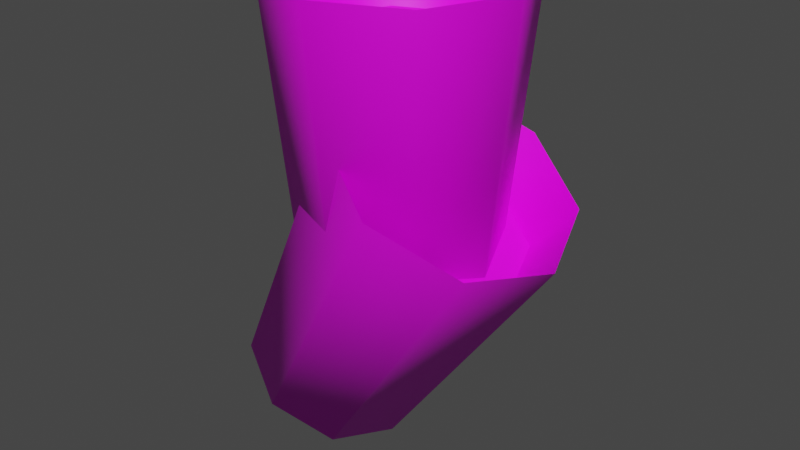 # Source: sula.blend  (saved by Blender 2.83.19; exported with 4.5.12 LTS)
import bpy
from mathutils import Matrix  # noqa: F401  (used for matrix-valued properties, if any)

bpy.ops.wm.read_factory_settings(use_empty=True)
scene = bpy.context.scene
scene.name = 'Scene'

# ---- images (referenced by path relative to the original .blend; pixels are not part of the script)
import os
ASSET_DIR = os.environ.get("B2B_ASSET_DIR", "")  # directory of the original .blend (textures are referenced by path, not embedded)
HERE = os.path.dirname(os.path.abspath(__file__))  # packed textures are extracted next to this script under _unpacked/

def load_image(name, relpath, width, height, colorspace="sRGB"):
    """Load a texture the original file referenced (path relative to the .blend, or extracted next to this script)."""
    p = next((c for c in (os.path.join(HERE, relpath), os.path.join(ASSET_DIR, relpath)) if relpath and os.path.exists(c)), "")
    if p:
        img = bpy.data.images.load(p, check_existing=True)
        img.name = name
    else:  # same state as the original file: an image datablock whose file is absent (Cycles renders it pink)
        img = bpy.data.images.new(name, width, height)
        img.source = "FILE"
        img.filepath = "//" + (relpath or name)
    img.colorspace_settings.name = colorspace
    return img
img_sula_png = load_image('sula.png', 'sula.png', 1024, 1024, 'sRGB')
img_sula_png_001 = load_image('sula.png.001', 'sula.png', 1024, 1024, 'sRGB')

# ---- materials (node trees are filled in below, after node groups)
mat_pickup_sula = bpy.data.materials.new('pickup/sula')
mat_pickup_sula.use_transparent_shadow = False
mat_pickup_sula_001 = bpy.data.materials.new('pickup/sula.001')
mat_pickup_sula_001.use_transparent_shadow = False

# ---- material node trees
mat_pickup_sula.use_nodes = True; mat_pickup_sula.node_tree.nodes.clear()
_N = mat_pickup_sula.node_tree.nodes; _L = mat_pickup_sula.node_tree.links
n0 = _N.new('ShaderNodeBsdfPrincipled'); n0.name = 'Principled BSDF'; n0.location = (10, 300)
n0.distribution = 'GGX'
n0.subsurface_method = 'BURLEY'
n0.inputs[3].default_value = 1.45
n0.inputs[27].default_value = (0.0, 0.0, 0.0, 1.0)
n0.inputs[28].default_value = 1.0
n1 = _N.new('ShaderNodeOutputMaterial'); n1.name = 'Material Output'; n1.location = (300, 300)
n2 = _N.new('ShaderNodeTexImage'); n2.name = 'Image Texture'; n2.location = (-280, 280)
n2.image = img_sula_png
_L.new(n0.outputs[0], n1.inputs[0])
_L.new(n2.outputs[0], n0.inputs[0])
n1.is_active_output = True
mat_pickup_sula_001.use_nodes = True; mat_pickup_sula_001.node_tree.nodes.clear()
_N = mat_pickup_sula_001.node_tree.nodes; _L = mat_pickup_sula_001.node_tree.links
n0 = _N.new('ShaderNodeBsdfPrincipled'); n0.name = 'Principled BSDF'; n0.location = (10, 300)
n0.distribution = 'GGX'
n0.subsurface_method = 'BURLEY'
n0.inputs[3].default_value = 1.45
n0.inputs[27].default_value = (0.0, 0.0, 0.0, 1.0)
n0.inputs[28].default_value = 1.0
n1 = _N.new('ShaderNodeOutputMaterial'); n1.name = 'Material Output'; n1.location = (300, 300)
n2 = _N.new('ShaderNodeTexImage'); n2.name = 'Image Texture'; n2.location = (-280, 280)
n2.image = img_sula_png_001
_L.new(n0.outputs[0], n1.inputs[0])
_L.new(n2.outputs[0], n0.inputs[0])
n1.is_active_output = True

# ---- world
world_world = bpy.data.worlds.new('World'); scene.world = world_world
world_world.use_nodes = True; world_world.node_tree.nodes.clear()
_N = world_world.node_tree.nodes; _L = world_world.node_tree.links
n0 = _N.new('ShaderNodeOutputWorld'); n0.name = 'World Output'; n0.location = (300, 300)
n1 = _N.new('ShaderNodeBackground'); n1.name = 'Background'; n1.location = (10, 300)
n1.inputs[0].default_value = (0.05088, 0.05088, 0.05088, 1.0)
_L.new(n1.outputs[0], n0.inputs[0])
n0.is_active_output = True
world_world.color = (0.05088, 0.05088, 0.05088)
world_world.use_sun_shadow = False
world_world.sun_shadow_jitter_overblur = 0.0

# ---- meshes
me_circle = bpy.data.meshes.new('Circle')
me_circle.from_pydata([(1.397e-09, 0.15, 0.0), (-0.1061, 0.1061, 0.0), (-0.15, -6.091e-09, 0.0), (-0.1061, -0.1061, 0.0), (1.451e-08, -0.15, 0.0), (0.1061, -0.1061, 0.0), (0.15, 2.254e-09, 0.0), (0.1061, 0.1061, 0.0), (-9.653e-10, 0.1701, 0.4), (-0.1203, 0.1203, 0.4), (-0.1701, -7.777e-09, 0.4), (-0.1203, -0.1203, 0.4), (1.459e-08, -0.1701, 0.4), (0.1203, -0.1203, 0.4), (0.1701, 2.385e-09, 0.4), (0.1203, 0.1203, 0.4), (-0.1414, 0.1414, 0.5), (0.0, 0.2, 0.5), (-0.2, -8.742e-09, 0.5), (-0.1414, -0.1414, 0.5), (1.748e-08, -0.2, 0.5), (0.1414, -0.1414, 0.5), (0.2, 2.385e-09, 0.5), (0.1414, 0.1414, 0.5)], [], [(0, 17, 23, 7), (6, 22, 21, 5), (4, 20, 19, 3), (2, 18, 16, 1), (7, 23, 22, 6), (5, 21, 20, 4), (3, 19, 18, 2), (1, 16, 17, 0), (9, 10, 11, 12, 13, 14, 15, 8), (1, 0, 7, 6, 5, 4, 3, 2), (8, 17, 16, 9), (9, 16, 18, 10), (10, 18, 19, 11), (11, 19, 20, 12), (12, 20, 21, 13), (13, 21, 22, 14), (14, 22, 23, 15), (15, 23, 17, 8)])
me_circle.polygons.foreach_set('use_smooth', [True] * 18)
_k = set([(8, 9), (8, 15), (9, 10), (10, 11), (11, 12), (12, 13), (13, 14), (14, 15), (16, 17), (16, 18), (17, 23), (18, 19), (19, 20), (20, 21), (21, 22), (22, 23)])
me_circle.attributes.new('sharp_edge', 'BOOLEAN', 'EDGE').data.foreach_set('value', [ (min(e.vertices), max(e.vertices)) in _k for e in me_circle.edges])
_uv = me_circle.uv_layers.new(name='UVMap')
_uv.uv.foreach_set('vector', [-0.04216, 0.5078, -0.04216, 0.01284, -0.3452, 0.01284, -0.3452, 0.5078, 1.776, 0.5078, 1.776, 0.01284, 1.473, 0.01284, 1.473, 0.5078, 1.17, 0.5078, 1.17, 0.01284, 0.867, 0.01284, 0.867, 0.5078, 0.564, 0.5078, 0.564, 0.01284, 0.2609, 0.01284, 0.2609, 0.5078, -0.3452, 0.5078, -0.3452, 0.01284, -0.6483, 0.01284, -0.6483, 0.5078, 1.473, 0.5078, 1.473, 0.01284, 1.17, 0.01284, 1.17, 0.5078, 0.867, 0.5078, 0.867, 0.01284, 0.564, 0.01284, 0.564, 0.5078, 0.2609, 0.5078, 0.2609, 0.01284, -0.04216, 0.01284, -0.04216, 0.5078, 0.6729, 0.5413, 0.3271, 0.5413, 0.08247, 0.6636, 0.08247, 0.8365, 0.3271, 0.9588, 0.6729, 0.9588, 0.9175, 0.8365, 0.9175, 0.6636, 0.08156, 0.6634, 0.08156, 0.8367, 0.3267, 0.9593, 0.6733, 0.9593, 0.9184, 0.8367, 0.9184, 0.6634, 0.6733, 0.5408, 0.3267, 0.5408, 0.05542, 0.42, 0.05542, 0.516, 0.3173, 0.516, 0.3173, 0.42, 0.3173, 0.42, 0.3173, 0.516, 0.5792, 0.516, 0.5792, 0.42, 0.5792, 0.42, 0.5792, 0.516, 0.841, 0.516, 0.841, 0.42, 0.841, 0.42, 0.841, 0.516, 1.103, 0.516, 1.103, 0.42, 1.103, 0.42, 1.103, 0.516, 1.365, 0.516, 1.365, 0.42, 1.365, 0.42, 1.365, 0.516, 1.627, 0.516, 1.627, 0.42, -0.4683, 0.42, -0.4683, 0.516, -0.2065, 0.516, -0.2065, 0.42, -0.2065, 0.42, -0.2065, 0.516, 0.05542, 0.516, 0.05542, 0.42])
_uv.active_render = True
_uv = me_circle.uv_layers.new(name='LightMap')
_uv.uv.foreach_set('vector', [-0.04216, 0.5078, -0.04216, 0.01284, -0.3452, 0.01284, -0.3452, 0.5078, 1.776, 0.5078, 1.776, 0.01284, 1.473, 0.01284, 1.473, 0.5078, 1.17, 0.5078, 1.17, 0.01284, 0.867, 0.01284, 0.867, 0.5078, 0.564, 0.5078, 0.564, 0.01284, 0.2609, 0.01284, 0.2609, 0.5078, -0.3452, 0.5078, -0.3452, 0.01284, -0.6483, 0.01284, -0.6483, 0.5078, 1.473, 0.5078, 1.473, 0.01284, 1.17, 0.01284, 1.17, 0.5078, 0.867, 0.5078, 0.867, 0.01284, 0.564, 0.01284, 0.564, 0.5078, 0.2609, 0.5078, 0.2609, 0.01284, -0.04216, 0.01284, -0.04216, 0.5078, 0.6729, 0.5413, 0.3271, 0.5413, 0.08247, 0.6636, 0.08247, 0.8365, 0.3271, 0.9588, 0.6729, 0.9588, 0.9175, 0.8365, 0.9175, 0.6636, 0.08156, 0.6634, 0.08156, 0.8367, 0.3267, 0.9593, 0.6733, 0.9593, 0.9184, 0.8367, 0.9184, 0.6634, 0.6733, 0.5408, 0.3267, 0.5408, 0.05542, 0.42, 0.05542, 0.516, 0.3173, 0.516, 0.3173, 0.42, 0.3173, 0.42, 0.3173, 0.516, 0.5792, 0.516, 0.5792, 0.42, 0.5792, 0.42, 0.5792, 0.516, 0.841, 0.516, 0.841, 0.42, 0.841, 0.42, 0.841, 0.516, 1.103, 0.516, 1.103, 0.42, 1.103, 0.42, 1.103, 0.516, 1.365, 0.516, 1.365, 0.42, 1.365, 0.42, 1.365, 0.516, 1.627, 0.516, 1.627, 0.42, -0.4683, 0.42, -0.4683, 0.516, -0.2065, 0.516, -0.2065, 0.42, -0.2065, 0.42, -0.2065, 0.516, 0.05542, 0.516, 0.05542, 0.42])
me_circle.materials.append(mat_pickup_sula)
me_circle.use_remesh_fix_poles = True
me_circle.use_remesh_preserve_attributes = False
me_circle.use_mirror_vertex_groups = False
me_circle.update()
me_circle_001 = bpy.data.meshes.new('Circle.001')
me_circle_001.from_pydata([(-0.15, 0.15, -0.2098), (-0.2419, 0.1061, -0.1568), (-0.2799, -2.157e-08, -0.1348), (-0.2419, -0.1061, -0.1568), (-0.15, -0.15, -0.2098), (-0.05814, -0.1061, -0.2628), (-0.0201, 6.931e-09, -0.2848), (-0.05814, 0.1061, -0.2628), (0.05, 0.1701, 0.1366), (-0.05415, 0.1203, 0.1967), (-0.09729, -1.74e-08, 0.2216), (-0.05415, -0.1203, 0.1967), (0.05, -0.1701, 0.1366), (0.1541, -0.1203, 0.07647), (0.1973, 1.561e-08, 0.05156), (0.1541, 0.1203, 0.07647), (-0.02247, 0.1414, 0.2939), (0.1, 0.2, 0.2232), (-0.07321, -1.858e-08, 0.3232), (-0.02247, -0.1414, 0.2939), (0.1, -0.2, 0.2232), (0.2225, -0.1414, 0.1525), (0.2732, 1.942e-08, 0.1232), (0.2225, 0.1414, 0.1525)], [], [(0, 17, 23, 7), (6, 22, 21, 5), (4, 20, 19, 3), (2, 18, 16, 1), (7, 23, 22, 6), (5, 21, 20, 4), (3, 19, 18, 2), (1, 16, 17, 0), (9, 10, 11, 12, 13, 14, 15, 8), (1, 0, 7, 6, 5, 4, 3, 2), (8, 17, 16, 9), (9, 16, 18, 10), (10, 18, 19, 11), (11, 19, 20, 12), (12, 20, 21, 13), (13, 21, 22, 14), (14, 22, 23, 15), (15, 23, 17, 8)])
me_circle_001.polygons.foreach_set('use_smooth', [True] * 18)
_k = set([(8, 9), (8, 15), (9, 10), (10, 11), (11, 12), (12, 13), (13, 14), (14, 15), (16, 17), (16, 18), (17, 23), (18, 19), (19, 20), (20, 21), (21, 22), (22, 23)])
me_circle_001.attributes.new('sharp_edge', 'BOOLEAN', 'EDGE').data.foreach_set('value', [ (min(e.vertices), max(e.vertices)) in _k for e in me_circle_001.edges])
_uv = me_circle_001.uv_layers.new(name='UVMap')
_uv.uv.foreach_set('vector', [-0.04216, 0.5078, -0.04216, 0.01284, -0.3452, 0.01284, -0.3452, 0.5078, 1.776, 0.5078, 1.776, 0.01284, 1.473, 0.01284, 1.473, 0.5078, 1.17, 0.5078, 1.17, 0.01284, 0.867, 0.01284, 0.867, 0.5078, 0.564, 0.5078, 0.564, 0.01284, 0.2609, 0.01284, 0.2609, 0.5078, -0.3452, 0.5078, -0.3452, 0.01284, -0.6483, 0.01284, -0.6483, 0.5078, 1.473, 0.5078, 1.473, 0.01284, 1.17, 0.01284, 1.17, 0.5078, 0.867, 0.5078, 0.867, 0.01284, 0.564, 0.01284, 0.564, 0.5078, 0.2609, 0.5078, 0.2609, 0.01284, -0.04216, 0.01284, -0.04216, 0.5078, 0.6729, 0.5413, 0.3271, 0.5413, 0.08247, 0.6636, 0.08247, 0.8365, 0.3271, 0.9588, 0.6729, 0.9588, 0.9175, 0.8365, 0.9175, 0.6636, 0.08156, 0.6634, 0.08156, 0.8367, 0.3267, 0.9593, 0.6733, 0.9593, 0.9184, 0.8367, 0.9184, 0.6634, 0.6733, 0.5408, 0.3267, 0.5408, 0.05542, 0.42, 0.05542, 0.516, 0.3173, 0.516, 0.3173, 0.42, 0.3173, 0.42, 0.3173, 0.516, 0.5792, 0.516, 0.5792, 0.42, 0.5792, 0.42, 0.5792, 0.516, 0.841, 0.516, 0.841, 0.42, 0.841, 0.42, 0.841, 0.516, 1.103, 0.516, 1.103, 0.42, 1.103, 0.42, 1.103, 0.516, 1.365, 0.516, 1.365, 0.42, 1.365, 0.42, 1.365, 0.516, 1.627, 0.516, 1.627, 0.42, -0.4683, 0.42, -0.4683, 0.516, -0.2065, 0.516, -0.2065, 0.42, -0.2065, 0.42, -0.2065, 0.516, 0.05542, 0.516, 0.05542, 0.42])
me_circle_001.materials.append(mat_pickup_sula_001)
me_circle_001.use_remesh_fix_poles = True
me_circle_001.use_remesh_preserve_attributes = False
me_circle_001.use_mirror_vertex_groups = False
me_circle_001.update()
arm_armature = bpy.data.armatures.new('Armature')  # bones are not reproduced

# ---- objects
ob_circle = bpy.data.objects.new('Circle', me_circle)
ob_circle_001 = bpy.data.objects.new('Circle.001', me_circle_001)
ob_armature = bpy.data.objects.new('Armature', arm_armature)

# ---- transforms, parenting, visibility, modifiers, constraints
ob_circle.location = (0.0, 0.0, 0.0)
ob_circle.lineart.crease_threshold = 0.0
_m = ob_circle.modifiers.new('EdgeSplit', 'EDGE_SPLIT')
_m.use_edge_angle = False
_m = ob_circle.modifiers.new('Triangulate', 'TRIANGULATE')
ob_circle_001.parent = ob_armature
ob_circle_001.location = (0.0, 0.0, 0.0)
ob_circle_001.lineart.crease_threshold = 0.0
_vg = ob_circle_001.vertex_groups.new(name='Root')
_vg.add([0, 1, 2, 3, 4, 5, 6, 7, 8, 9, 10, 11, 12, 13, 14, 15, 16, 17, 18, 19, 20, 21, 22, 23], 1.0, 'REPLACE')
_m = ob_circle_001.modifiers.new('Armature', 'ARMATURE')
_m.object = ob_armature
_m = ob_circle_001.modifiers.new('EdgeSplit', 'EDGE_SPLIT')
_m.use_edge_angle = False
ob_armature.location = (0.0, 0.0, 0.0)
ob_armature.lineart.crease_threshold = 0.0

# ---- collection membership
scene.collection.objects.link(ob_circle)
scene.collection.objects.link(ob_circle_001)
scene.collection.objects.link(ob_armature)

# ---- scene / render settings (as saved in the file)
scene.frame_start = 1; scene.frame_end = 250; scene.frame_set(1)
scene.render.engine = 'BLENDER_EEVEE_NEXT'
scene.cycles.use_denoising = False
scene.cycles.samples = 128
scene.cycles.sampling_pattern = 'TABULATED_SOBOL'
scene.cycles.use_adaptive_sampling = False
scene.cycles.use_light_tree = False
scene.view_settings.view_transform = 'Filmic'
bpy.context.view_layer.update()

# ---- added for rendering (the .blend has no active camera and no usable light): camera, sun
cam_auto = bpy.data.cameras.new('AutoCamera')
cam_auto.lens = 50.0
cam_auto.sensor_width = 36.0
cam_auto.clip_end = 1000.0
ob_auto_camera = bpy.data.objects.new('AutoCamera', cam_auto)
scene.collection.objects.link(ob_auto_camera)
ob_auto_camera.location = (0.958996, -1.15482, 0.877473)
ob_auto_camera.rotation_euler = (1.09748, -7.21219e-08, 0.694738)
scene.camera = ob_auto_camera
light_auto_sun = bpy.data.lights.new('AutoSun', 'SUN')
light_auto_sun.energy = 3.0
light_auto_sun.angle = 0.0523599
ob_auto_sun = bpy.data.objects.new('AutoSun', light_auto_sun)
scene.collection.objects.link(ob_auto_sun)
ob_auto_sun.rotation_euler = (0.872665, 0.174533, 0.523599)
bpy.context.view_layer.update()
